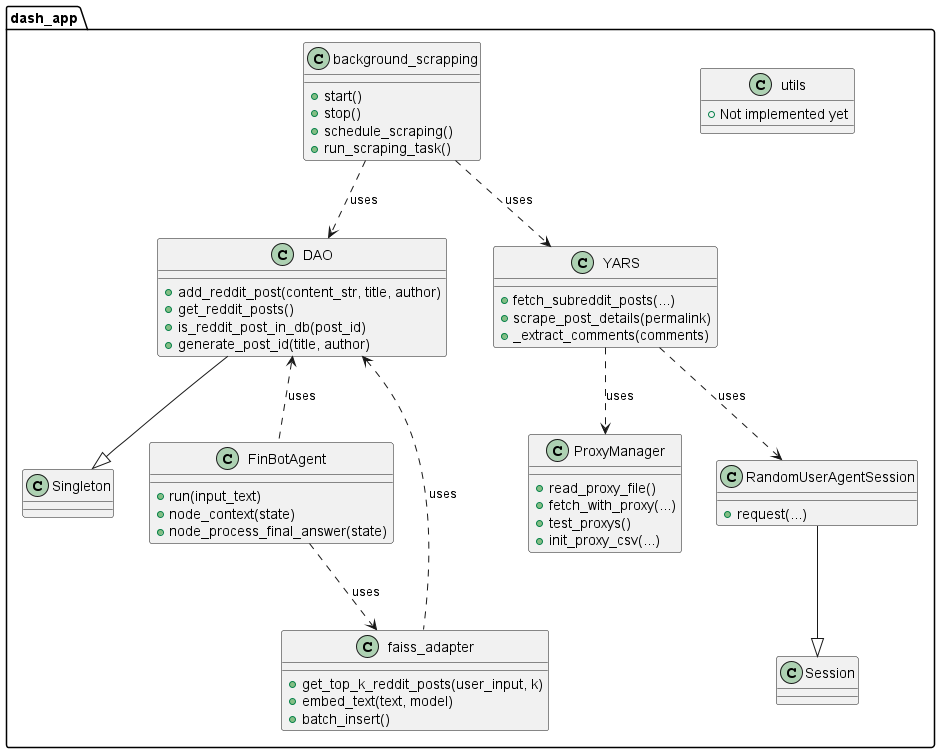

The diagram above was rendered by PlantUML. Its source (embedded in the PNG):
@startuml
package dash_app {
  class Singleton

  class DAO {
    +add_reddit_post(content_str, title, author)
    +get_reddit_posts()
    +is_reddit_post_in_db(post_id)
    +generate_post_id(title, author)
  }
  

  class YARS {
    +fetch_subreddit_posts(...)
    +scrape_post_details(permalink)
    +_extract_comments(comments)
  }

  class ProxyManager {
    +read_proxy_file()
    +fetch_with_proxy(...)
    +test_proxys()
    +init_proxy_csv(...)
  }

  class RandomUserAgentSession {
    +request(...)
  }
  RandomUserAgentSession --|> Session

  class FinBotAgent {
    +run(input_text)
    +node_context(state)
    +node_process_final_answer(state)
  }

  class faiss_adapter {
    +get_top_k_reddit_posts(user_input, k)
    +embed_text(text, model)
    +batch_insert()
  }

  class utils {
    +Not implemented yet
  }

  class background_scrapping{
    +start()
    +stop()
    +schedule_scraping()
    +run_scraping_task()
  }
}

DAO <.. faiss_adapter : uses
DAO <.. FinBotAgent : uses
YARS ..> ProxyManager : uses
YARS ..> RandomUserAgentSession : uses
background_scrapping ..> DAO : uses
background_scrapping ..> YARS : uses
FinBotAgent ..> faiss_adapter : uses
DAO --|> Singleton

@enduml